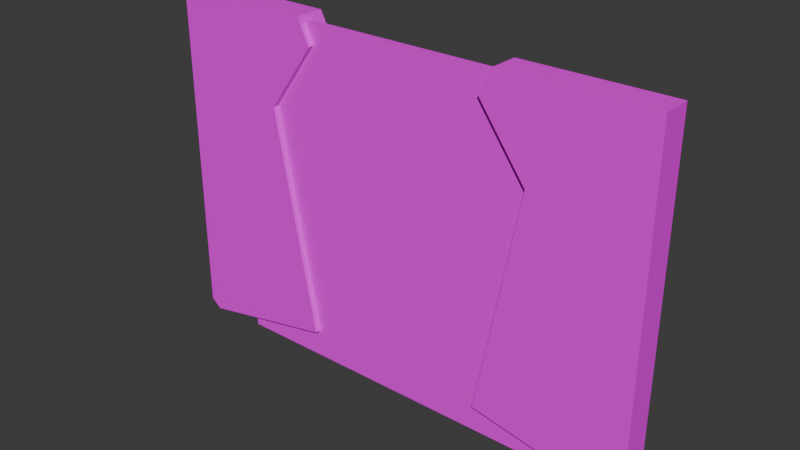 # Source: Porta_Baile.blend  (saved by Blender 5.0.119; exported with 4.5.12 LTS)
import bpy
from mathutils import Matrix  # noqa: F401  (used for matrix-valued properties, if any)

bpy.ops.wm.read_factory_settings(use_empty=True)
scene = bpy.context.scene
scene.name = 'Scene'

# ---- collections
col_collection = bpy.data.collections.new('Collection'); scene.collection.children.link(col_collection)

# ---- images (referenced by path relative to the original .blend; pixels are not part of the script)
import os
ASSET_DIR = os.environ.get("B2B_ASSET_DIR", "")  # directory of the original .blend (textures are referenced by path, not embedded)
HERE = os.path.dirname(os.path.abspath(__file__))  # packed textures are extracted next to this script under _unpacked/

def load_image(name, relpath, width, height, colorspace="sRGB"):
    """Load a texture the original file referenced (path relative to the .blend, or extracted next to this script)."""
    p = next((c for c in (os.path.join(HERE, relpath), os.path.join(ASSET_DIR, relpath)) if relpath and os.path.exists(c)), "")
    if p:
        img = bpy.data.images.load(p, check_existing=True)
        img.name = name
    else:  # same state as the original file: an image datablock whose file is absent (Cycles renders it pink)
        img = bpy.data.images.new(name, width, height)
        img.source = "FILE"
        img.filepath = "//" + (relpath or name)
    img.colorspace_settings.name = colorspace
    return img
img_tela_base_color = load_image('Tela Base Color', 'Tela Base Color.png', 1024, 1024, 'sRGB')
img_cortina_2_base_color_001 = load_image('Cortina 2 Base Color.001', 'Cortina 2 Base Color.001.png', 1024, 1024, 'sRGB')
img_cortina_2_base_color_002 = load_image('Cortina 2 Base Color.002', 'Cortina 2 Base Color.001.png', 1024, 1024, 'sRGB')

# ---- materials (node trees are filled in below, after node groups)
mat_material_004 = bpy.data.materials.new('Material.004')
mat_material_002 = bpy.data.materials.new('Material.002')
mat_material_003 = bpy.data.materials.new('Material.003')

# ---- material node trees
mat_material_004.use_nodes = True; mat_material_004.node_tree.nodes.clear()
_N = mat_material_004.node_tree.nodes; _L = mat_material_004.node_tree.links
n0 = _N.new('ShaderNodeBsdfPrincipled'); n0.name = 'Principled BSDF'; n0.location = (-200, 100)
n1 = _N.new('ShaderNodeOutputMaterial'); n1.name = 'Material Output'; n1.location = (200, 100)
n2 = _N.new('ShaderNodeTexImage'); n2.name = 'Image Texture'; n2.location = (-490, 75)
n2.image = img_tela_base_color
n2.interpolation = 'Closest'
_L.new(n0.outputs[0], n1.inputs[0])
_L.new(n2.outputs[0], n0.inputs[0])
n1.is_active_output = True
mat_material_002.use_nodes = True; mat_material_002.node_tree.nodes.clear()
_N = mat_material_002.node_tree.nodes; _L = mat_material_002.node_tree.links
n0 = _N.new('ShaderNodeBsdfPrincipled'); n0.name = 'Principled BSDF'; n0.location = (-200, 100)
n1 = _N.new('ShaderNodeOutputMaterial'); n1.name = 'Material Output'; n1.location = (200, 100)
n2 = _N.new('ShaderNodeTexImage'); n2.name = 'Image Texture'; n2.location = (-490, 75)
n2.image = img_cortina_2_base_color_001
n2.interpolation = 'Closest'
_L.new(n0.outputs[0], n1.inputs[0])
_L.new(n2.outputs[0], n0.inputs[0])
n1.is_active_output = True
mat_material_003.use_nodes = True; mat_material_003.node_tree.nodes.clear()
_N = mat_material_003.node_tree.nodes; _L = mat_material_003.node_tree.links
n0 = _N.new('ShaderNodeBsdfPrincipled'); n0.name = 'Principled BSDF'; n0.location = (-200, 100)
n1 = _N.new('ShaderNodeOutputMaterial'); n1.name = 'Material Output'; n1.location = (200, 100)
n2 = _N.new('ShaderNodeTexImage'); n2.name = 'Image Texture'; n2.location = (-490, 75)
n2.image = img_cortina_2_base_color_002
n2.interpolation = 'Closest'
_L.new(n0.outputs[0], n1.inputs[0])
_L.new(n2.outputs[0], n0.inputs[0])
n1.is_active_output = True

# ---- world
world_world = bpy.data.worlds.new('World'); scene.world = world_world
world_world.use_nodes = True; world_world.node_tree.nodes.clear()
_N = world_world.node_tree.nodes; _L = world_world.node_tree.links
n0 = _N.new('ShaderNodeOutputWorld'); n0.name = 'World Output'; n0.location = (300, 300)
n1 = _N.new('ShaderNodeBackground'); n1.name = 'Background'; n1.location = (10, 300)
n1.inputs[0].default_value = (0.05088, 0.05088, 0.05088, 1.0)
_L.new(n1.outputs[0], n0.inputs[0])
n0.is_active_output = True
world_world.color = (0.05088, 0.05088, 0.05088)
world_world.use_sun_shadow = False
world_world.sun_shadow_jitter_overblur = 0.0

# ---- meshes
me_plane = bpy.data.meshes.new('Plane')
me_plane.from_pydata([(-2.116, -1.041, -2.405e-09), (2.116, -1.041, -2.405e-09), (-2.116, 0.9953, 8.988e-09), (2.116, 0.9953, 8.988e-09), (-2.116, -1.041, -0.1), (2.116, -1.041, -0.1), (-2.116, 0.9953, -0.1), (2.116, 0.9953, -0.1)], [], [(0, 1, 3, 2), (4, 6, 7, 5), (0, 2, 6, 4), (1, 0, 4, 5), (3, 1, 5, 7), (2, 3, 7, 6)])
_uv = me_plane.uv_layers.new(name='UVMap')
_uv.uv.foreach_set('vector', [0.008452, 0.8944, 0.008452, 0.008452, 0.4348, 0.008452, 0.4348, 0.8944, 0.4517, 0.008452, 0.878, 0.008452, 0.878, 0.8944, 0.4517, 0.8944, 0.9706, 0.878, 0.9706, 0.4517, 0.9915, 0.4517, 0.9915, 0.878, 0.8949, 0.8944, 0.8949, 0.008452, 0.9159, 0.008452, 0.9159, 0.8944, 0.9706, 0.4348, 0.9706, 0.008452, 0.9915, 0.008452, 0.9915, 0.4348, 0.9328, 0.8944, 0.9328, 0.008452, 0.9537, 0.008452, 0.9537, 0.8944])
me_plane.materials.append(mat_material_004)
me_plane.update()
me_cube_005 = bpy.data.meshes.new('Cube.005')
me_cube_005.from_pydata([(2.819, 0.168, 1.712), (2.819, -0.168, 1.712), (1.565, 0.168, 0.6726), (1.565, -0.168, 0.6726), (2.819, -0.168, 0.6726), (2.819, 0.168, 0.6726), (1.164, 0.168, 1.712), (1.02, 0.168, 1.432), (1.02, -0.168, 1.432), (1.164, -0.168, 1.712), (1.079, 0.168, -1.892), (1.079, -0.168, -1.892), (2.701, 0.168, -2.203), (2.819, 0.168, -2.105), (2.819, -0.168, -2.105), (2.701, -0.168, -2.203), (-2.819, -0.168, 1.712), (-2.819, 0.168, 1.712), (-1.565, -0.168, 0.6726), (-1.565, 0.168, 0.6726), (-2.819, 0.168, 0.6726), (-2.819, -0.168, 0.6726), (-1.164, -0.168, 1.712), (-1.02, -0.168, 1.432), (-1.02, 0.168, 1.432), (-1.164, 0.168, 1.712), (-1.079, -0.168, -1.892), (-1.079, 0.168, -1.892), (-2.701, -0.168, -2.203), (-2.819, -0.168, -2.105), (-2.819, 0.168, -2.105), (-2.701, 0.168, -2.203)], [], [(1, 9, 6, 0), (4, 1, 0, 5), (2, 7, 8, 3), (3, 8, 9, 1, 4), (14, 15, 11, 3, 4), (5, 2, 10, 12, 13), (6, 9, 8, 7), (5, 0, 6, 7, 2), (10, 2, 3, 11), (15, 12, 10, 11), (12, 15, 14, 13), (14, 4, 5, 13), (17, 25, 22, 16), (20, 17, 16, 21), (18, 23, 24, 19), (19, 24, 25, 17, 20), (30, 31, 27, 19, 20), (21, 18, 26, 28, 29), (22, 25, 24, 23), (21, 16, 22, 23, 18), (26, 18, 19, 27), (31, 28, 26, 27), (28, 31, 30, 29), (30, 20, 21, 29)])
me_cube_005.polygons.foreach_set('material_index', [0, 0, 0, 0, 0, 0, 0, 0, 0, 0, 0, 0, 1, 1, 1, 1, 1, 1, 1, 1, 1, 1, 1, 1])
_uv = me_cube_005.uv_layers.new(name='UVMap')
_uv.uv.foreach_set('vector', [0.3363, 0.7264, 0.3363, 0.5209, 0.3781, 0.5209, 0.3781, 0.7264, 0.01161, 0.6482, 0.01161, 0.5209, 0.05334, 0.5209, 0.05334, 0.6482, 0.1415, 0.64, 0.1415, 0.5581, 0.1832, 0.5581, 0.1832, 0.64, 0.07931, 0.1406, 0.01161, 0.04639, 0.02945, 0.01161, 0.235, 0.01161, 0.235, 0.1406, 0.235, 0.4855, 0.2203, 0.4977, 0.01898, 0.4591, 0.07931, 0.1406, 0.235, 0.1406, 0.2582, 0.1406, 0.4138, 0.1406, 0.4742, 0.4591, 0.2729, 0.4977, 0.2582, 0.4855, 0.1415, 0.5209, 0.1832, 0.5209, 0.1832, 0.5581, 0.1415, 0.5581, 0.2582, 0.1406, 0.2582, 0.01161, 0.4637, 0.01161, 0.4815, 0.04639, 0.4138, 0.1406, 0.1415, 0.9641, 0.1415, 0.64, 0.1832, 0.64, 0.1832, 0.9641, 0.4662, 0.5379, 0.508, 0.5379, 0.508, 0.7252, 0.4662, 0.7252, 0.508, 0.5379, 0.4662, 0.5379, 0.4662, 0.5209, 0.508, 0.5209, 0.01161, 0.9884, 0.01161, 0.6482, 0.05334, 0.6482, 0.05334, 0.9884, 0.3363, 0.7264, 0.3363, 0.5209, 0.3781, 0.5209, 0.3781, 0.7264, 0.01161, 0.6482, 0.01161, 0.5209, 0.05334, 0.5209, 0.05334, 0.6482, 0.1415, 0.64, 0.1415, 0.5581, 0.1832, 0.5581, 0.1832, 0.64, 0.07931, 0.1406, 0.01161, 0.04639, 0.02945, 0.01161, 0.235, 0.01161, 0.235, 0.1406, 0.235, 0.4855, 0.2203, 0.4977, 0.01898, 0.4591, 0.07931, 0.1406, 0.235, 0.1406, 0.2582, 0.1406, 0.4138, 0.1406, 0.4742, 0.4591, 0.2729, 0.4977, 0.2582, 0.4855, 0.1415, 0.5209, 0.1832, 0.5209, 0.1832, 0.5581, 0.1415, 0.5581, 0.2582, 0.1406, 0.2582, 0.01161, 0.4637, 0.01161, 0.4815, 0.04639, 0.4138, 0.1406, 0.1415, 0.9641, 0.1415, 0.64, 0.1832, 0.64, 0.1832, 0.9641, 0.4662, 0.5379, 0.508, 0.5379, 0.508, 0.7252, 0.4662, 0.7252, 0.508, 0.5379, 0.4662, 0.5379, 0.4662, 0.5209, 0.508, 0.5209, 0.01161, 0.9884, 0.01161, 0.6482, 0.05334, 0.6482, 0.05334, 0.9884])
me_cube_005.materials.append(mat_material_002)
me_cube_005.materials.append(mat_material_003)
me_cube_005.update()

# ---- objects
ob_tela = bpy.data.objects.new('Tela', me_plane)
ob_cortina_2 = bpy.data.objects.new('Cortina 2', me_cube_005)

# ---- transforms, parenting, visibility, modifiers, constraints
ob_tela.location = (0.0, 0.0, 1.899)
ob_tela.rotation_euler = (-1.571, -0.0, 0.0)
ob_tela.scale = (1.0, 1.9, 1.0)
ob_cortina_2.location = (-0.01367, 0.006881, 2.225)
ob_cortina_2.rotation_euler = (0.0, -0.0, 6.283)

# ---- collection membership
col_collection.objects.link(ob_tela)
col_collection.objects.link(ob_cortina_2)

# ---- scene / render settings (as saved in the file)
scene.frame_start = 1; scene.frame_end = 250; scene.frame_set(1)
scene.render.engine = 'BLENDER_EEVEE_NEXT'
scene.render.bake_bias = 0.0
scene.render.bake_samples = 0
scene.cycles.sampling_pattern = 'TABULATED_SOBOL'
bpy.context.view_layer.update()

# ---- added for rendering (the .blend has no active camera and no usable light): camera, sun
cam_auto = bpy.data.cameras.new('AutoCamera')
cam_auto.lens = 50.0
cam_auto.sensor_width = 36.0
cam_auto.clip_end = 1000.0
ob_auto_camera = bpy.data.objects.new('AutoCamera', cam_auto)
scene.collection.objects.link(ob_auto_camera)
ob_auto_camera.location = (6.35134, -7.63114, 7.06438)
ob_auto_camera.rotation_euler = (1.09748, -7.21219e-08, 0.694738)
scene.camera = ob_auto_camera
light_auto_sun = bpy.data.lights.new('AutoSun', 'SUN')
light_auto_sun.energy = 3.0
light_auto_sun.angle = 0.0523599
ob_auto_sun = bpy.data.objects.new('AutoSun', light_auto_sun)
scene.collection.objects.link(ob_auto_sun)
ob_auto_sun.rotation_euler = (0.872665, 0.174533, 0.523599)
bpy.context.view_layer.update()
